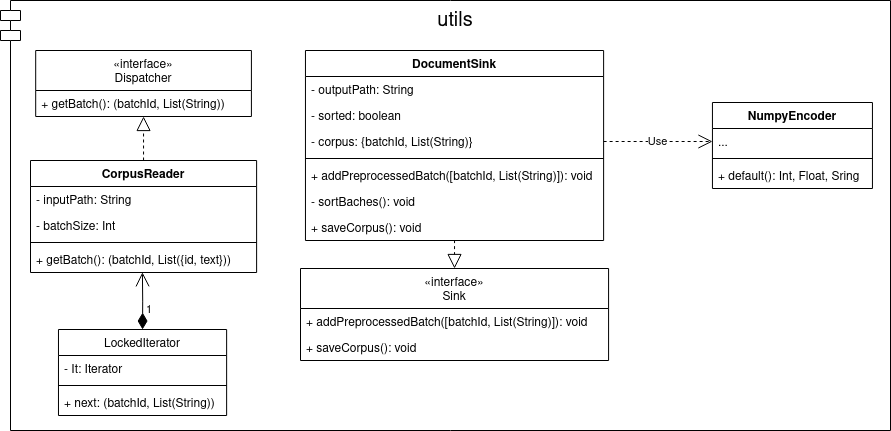

The diagram above was exported from draw.io. Its source (the exported page's mxGraphModel, read from the mxfile embedded in the PNG):
<mxGraphModel dx="1788" dy="862" grid="1" gridSize="10" guides="1" tooltips="1" connect="1" arrows="1" fold="1" page="1" pageScale="1" pageWidth="827" pageHeight="1169" math="0" shadow="0">
  <root>
    <mxCell id="0" />
    <mxCell id="1" parent="0" />
    <mxCell id="2" value="utils" style="shape=module;align=left;spacingLeft=20;align=center;verticalAlign=top;fontSize=20;" vertex="1" parent="1">
      <mxGeometry x="1210" y="865" width="890" height="430" as="geometry" />
    </mxCell>
    <mxCell id="3" value="«interface»&#10;Dispatcher" style="swimlane;fontStyle=0;childLayout=stackLayout;horizontal=1;startSize=40;fillColor=none;horizontalStack=0;resizeParent=1;resizeParentMax=0;resizeLast=0;collapsible=1;marginBottom=0;" vertex="1" parent="1">
      <mxGeometry x="1245.2" y="915" width="215.71" height="66" as="geometry" />
    </mxCell>
    <mxCell id="4" value="+ getBatch(): (batchId, List(String))" style="text;strokeColor=none;fillColor=none;align=left;verticalAlign=top;spacingLeft=4;spacingRight=4;overflow=hidden;rotatable=0;points=[[0,0.5],[1,0.5]];portConstraint=eastwest;" vertex="1" parent="3">
      <mxGeometry y="40" width="215.71" height="26" as="geometry" />
    </mxCell>
    <mxCell id="5" value="CorpusReader" style="swimlane;fontStyle=1;align=center;verticalAlign=top;childLayout=stackLayout;horizontal=1;startSize=26;horizontalStack=0;resizeParent=1;resizeParentMax=0;resizeLast=0;collapsible=1;marginBottom=0;" vertex="1" parent="1">
      <mxGeometry x="1240.0008588957057" y="1025" width="226.1042944785276" height="112" as="geometry" />
    </mxCell>
    <mxCell id="6" value="- inputPath: String" style="text;strokeColor=none;fillColor=none;align=left;verticalAlign=top;spacingLeft=4;spacingRight=4;overflow=hidden;rotatable=0;points=[[0,0.5],[1,0.5]];portConstraint=eastwest;" vertex="1" parent="5">
      <mxGeometry y="26" width="226.1042944785276" height="26" as="geometry" />
    </mxCell>
    <mxCell id="7" value="- batchSize: Int" style="text;strokeColor=none;fillColor=none;align=left;verticalAlign=top;spacingLeft=4;spacingRight=4;overflow=hidden;rotatable=0;points=[[0,0.5],[1,0.5]];portConstraint=eastwest;" vertex="1" parent="5">
      <mxGeometry y="52" width="226.1042944785276" height="26" as="geometry" />
    </mxCell>
    <mxCell id="8" value="" style="line;strokeWidth=1;fillColor=none;align=left;verticalAlign=middle;spacingTop=-1;spacingLeft=3;spacingRight=3;rotatable=0;labelPosition=right;points=[];portConstraint=eastwest;" vertex="1" parent="5">
      <mxGeometry y="78" width="226.1042944785276" height="8" as="geometry" />
    </mxCell>
    <mxCell id="9" value="+ getBatch(): (batchId, List({id, text}))" style="text;strokeColor=none;fillColor=none;align=left;verticalAlign=top;spacingLeft=4;spacingRight=4;overflow=hidden;rotatable=0;points=[[0,0.5],[1,0.5]];portConstraint=eastwest;" vertex="1" parent="5">
      <mxGeometry y="86" width="226.1042944785276" height="26" as="geometry" />
    </mxCell>
    <mxCell id="10" value="" style="endArrow=block;dashed=1;endFill=0;endSize=12;html=1;rounded=0;exitX=0.5;exitY=0;exitDx=0;exitDy=0;entryX=0.5;entryY=1;entryDx=0;entryDy=0;" edge="1" source="5" target="3" parent="1">
      <mxGeometry width="160" relative="1" as="geometry">
        <mxPoint x="1283.4824539877302" y="1065" as="sourcePoint" />
        <mxPoint x="1372.9303067484664" y="995" as="targetPoint" />
        <Array as="points" />
      </mxGeometry>
    </mxCell>
    <mxCell id="11" value="«interface»&#10;Sink" style="swimlane;fontStyle=0;childLayout=stackLayout;horizontal=1;startSize=40;fillColor=none;horizontalStack=0;resizeParent=1;resizeParentMax=0;resizeLast=0;collapsible=1;marginBottom=0;" vertex="1" parent="1">
      <mxGeometry x="1509.9958895705522" y="1133" width="308.09815950920245" height="92" as="geometry" />
    </mxCell>
    <mxCell id="12" value="+ addPreprocessedBatch([batchId, List(String)]): void" style="text;strokeColor=none;fillColor=none;align=left;verticalAlign=top;spacingLeft=4;spacingRight=4;overflow=hidden;rotatable=0;points=[[0,0.5],[1,0.5]];portConstraint=eastwest;" vertex="1" parent="11">
      <mxGeometry y="40" width="308.09815950920245" height="26" as="geometry" />
    </mxCell>
    <mxCell id="13" value="+ saveCorpus(): void" style="text;strokeColor=none;fillColor=none;align=left;verticalAlign=top;spacingLeft=4;spacingRight=4;overflow=hidden;rotatable=0;points=[[0,0.5],[1,0.5]];portConstraint=eastwest;" vertex="1" parent="11">
      <mxGeometry y="66" width="308.09815950920245" height="26" as="geometry" />
    </mxCell>
    <mxCell id="14" value="DocumentSink" style="swimlane;fontStyle=1;align=center;verticalAlign=top;childLayout=stackLayout;horizontal=1;startSize=26;horizontalStack=0;resizeParent=1;resizeParentMax=0;resizeLast=0;collapsible=1;marginBottom=0;" vertex="1" parent="1">
      <mxGeometry x="1514.9645398773007" y="915" width="298.159509202454" height="190" as="geometry" />
    </mxCell>
    <mxCell id="15" value="- outputPath: String" style="text;strokeColor=none;fillColor=none;align=left;verticalAlign=top;spacingLeft=4;spacingRight=4;overflow=hidden;rotatable=0;points=[[0,0.5],[1,0.5]];portConstraint=eastwest;" vertex="1" parent="14">
      <mxGeometry y="26" width="298.159509202454" height="26" as="geometry" />
    </mxCell>
    <mxCell id="16" value="- sorted: boolean" style="text;strokeColor=none;fillColor=none;align=left;verticalAlign=top;spacingLeft=4;spacingRight=4;overflow=hidden;rotatable=0;points=[[0,0.5],[1,0.5]];portConstraint=eastwest;" vertex="1" parent="14">
      <mxGeometry y="52" width="298.159509202454" height="26" as="geometry" />
    </mxCell>
    <mxCell id="17" value="- corpus: {batchId, List(String)}" style="text;strokeColor=none;fillColor=none;align=left;verticalAlign=top;spacingLeft=4;spacingRight=4;overflow=hidden;rotatable=0;points=[[0,0.5],[1,0.5]];portConstraint=eastwest;" vertex="1" parent="14">
      <mxGeometry y="78" width="298.159509202454" height="26" as="geometry" />
    </mxCell>
    <mxCell id="18" value="" style="line;strokeWidth=1;fillColor=none;align=left;verticalAlign=middle;spacingTop=-1;spacingLeft=3;spacingRight=3;rotatable=0;labelPosition=right;points=[];portConstraint=eastwest;" vertex="1" parent="14">
      <mxGeometry y="104" width="298.159509202454" height="8" as="geometry" />
    </mxCell>
    <mxCell id="19" value="+ addPreprocessedBatch([batchId, List(String)]): void" style="text;strokeColor=none;fillColor=none;align=left;verticalAlign=top;spacingLeft=4;spacingRight=4;overflow=hidden;rotatable=0;points=[[0,0.5],[1,0.5]];portConstraint=eastwest;" vertex="1" parent="14">
      <mxGeometry y="112" width="298.159509202454" height="26" as="geometry" />
    </mxCell>
    <mxCell id="20" value="- sortBaches(): void" style="text;strokeColor=none;fillColor=none;align=left;verticalAlign=top;spacingLeft=4;spacingRight=4;overflow=hidden;rotatable=0;points=[[0,0.5],[1,0.5]];portConstraint=eastwest;" vertex="1" parent="14">
      <mxGeometry y="138" width="298.159509202454" height="26" as="geometry" />
    </mxCell>
    <mxCell id="21" value="+ saveCorpus(): void" style="text;strokeColor=none;fillColor=none;align=left;verticalAlign=top;spacingLeft=4;spacingRight=4;overflow=hidden;rotatable=0;points=[[0,0.5],[1,0.5]];portConstraint=eastwest;" vertex="1" parent="14">
      <mxGeometry y="164" width="298.159509202454" height="26" as="geometry" />
    </mxCell>
    <mxCell id="22" value="" style="endArrow=block;dashed=1;endFill=0;endSize=12;html=1;rounded=0;entryX=0.5;entryY=0;entryDx=0;entryDy=0;exitX=0.5;exitY=0.985;exitDx=0;exitDy=0;exitPerimeter=0;" edge="1" source="21" target="11" parent="1">
      <mxGeometry width="160" relative="1" as="geometry">
        <mxPoint x="1855.9990797546016" y="795" as="sourcePoint" />
        <mxPoint x="2015.0174846625769" y="795" as="targetPoint" />
      </mxGeometry>
    </mxCell>
    <mxCell id="23" value="LockedIterator" style="swimlane;fontStyle=0;childLayout=stackLayout;horizontal=1;startSize=26;fillColor=none;horizontalStack=0;resizeParent=1;resizeParentMax=0;resizeLast=0;collapsible=1;marginBottom=0;" vertex="1" parent="1">
      <mxGeometry x="1267.97" y="1194" width="168.17" height="86" as="geometry" />
    </mxCell>
    <mxCell id="24" value="- It: Iterator" style="text;strokeColor=none;fillColor=none;align=left;verticalAlign=top;spacingLeft=4;spacingRight=4;overflow=hidden;rotatable=0;points=[[0,0.5],[1,0.5]];portConstraint=eastwest;" vertex="1" parent="23">
      <mxGeometry y="26" width="168.17" height="26" as="geometry" />
    </mxCell>
    <mxCell id="25" value="" style="line;strokeWidth=1;fillColor=none;align=left;verticalAlign=middle;spacingTop=-1;spacingLeft=3;spacingRight=3;rotatable=0;labelPosition=right;points=[];portConstraint=eastwest;" vertex="1" parent="23">
      <mxGeometry y="52" width="168.17" height="8" as="geometry" />
    </mxCell>
    <mxCell id="26" value="+ next: (batchId, List(String))" style="text;strokeColor=none;fillColor=none;align=left;verticalAlign=top;spacingLeft=4;spacingRight=4;overflow=hidden;rotatable=0;points=[[0,0.5],[1,0.5]];portConstraint=eastwest;" vertex="1" parent="23">
      <mxGeometry y="60" width="168.17" height="26" as="geometry" />
    </mxCell>
    <mxCell id="27" value="1" style="endArrow=open;html=1;endSize=12;startArrow=diamondThin;startSize=14;startFill=1;edgeStyle=orthogonalEdgeStyle;align=left;verticalAlign=bottom;rounded=0;exitX=0.5;exitY=0;exitDx=0;exitDy=0;entryX=0.495;entryY=0.992;entryDx=0;entryDy=0;entryPerimeter=0;" edge="1" source="23" target="9" parent="1">
      <mxGeometry x="-0.6864" y="-2" relative="1" as="geometry">
        <mxPoint x="1524.2800000000002" y="1155" as="sourcePoint" />
        <mxPoint x="1684.2800000000002" y="1155" as="targetPoint" />
        <mxPoint as="offset" />
      </mxGeometry>
    </mxCell>
    <mxCell id="28" value="NumpyEncoder" style="swimlane;fontStyle=1;align=center;verticalAlign=top;childLayout=stackLayout;horizontal=1;startSize=26;horizontalStack=0;resizeParent=1;resizeParentMax=0;resizeLast=0;collapsible=1;marginBottom=0;" vertex="1" parent="1">
      <mxGeometry x="1921.9499999999998" y="967" width="160" height="86" as="geometry" />
    </mxCell>
    <mxCell id="29" value="..." style="text;strokeColor=none;fillColor=none;align=left;verticalAlign=top;spacingLeft=4;spacingRight=4;overflow=hidden;rotatable=0;points=[[0,0.5],[1,0.5]];portConstraint=eastwest;" vertex="1" parent="28">
      <mxGeometry y="26" width="160" height="26" as="geometry" />
    </mxCell>
    <mxCell id="30" value="" style="line;strokeWidth=1;fillColor=none;align=left;verticalAlign=middle;spacingTop=-1;spacingLeft=3;spacingRight=3;rotatable=0;labelPosition=right;points=[];portConstraint=eastwest;" vertex="1" parent="28">
      <mxGeometry y="52" width="160" height="8" as="geometry" />
    </mxCell>
    <mxCell id="31" value="+ default(): Int, Float, Sring" style="text;strokeColor=none;fillColor=none;align=left;verticalAlign=top;spacingLeft=4;spacingRight=4;overflow=hidden;rotatable=0;points=[[0,0.5],[1,0.5]];portConstraint=eastwest;" vertex="1" parent="28">
      <mxGeometry y="60" width="160" height="26" as="geometry" />
    </mxCell>
    <mxCell id="32" value="Use" style="endArrow=open;endSize=12;dashed=1;html=1;rounded=0;exitX=1;exitY=0.5;exitDx=0;exitDy=0;entryX=0;entryY=0.5;entryDx=0;entryDy=0;" edge="1" source="17" target="29" parent="1">
      <mxGeometry width="160" relative="1" as="geometry">
        <mxPoint x="1861.9499999999998" y="1115" as="sourcePoint" />
        <mxPoint x="2021.9499999999998" y="1115" as="targetPoint" />
      </mxGeometry>
    </mxCell>
  </root>
</mxGraphModel>